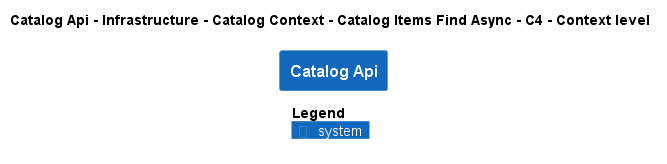

The diagram above was rendered by PlantUML. Its source (embedded in the PNG):
@startuml
!pragma layout smetana
!include ..\..\..\..\..\..\..\..\.c4s\C4_Context.puml

AddElementTag("state:new", $bgColor=green, $fontColor=#ffffff, $borderColor=green, $shadowing="False")
AddElementTag("state:changed", $bgColor=orange, $fontColor=#ffffff, $borderColor=orange, $shadowing="False")
AddElementTag("state:removed", $bgColor=red, $fontColor=#ffffff, $borderColor=red, $shadowing="False")

AddRelTag("state:new", $textColor=green, $lineColor=green)
AddRelTag("state:changed", $textColor=orange, $lineColor=orange)
AddRelTag("state:removed", $textColor=red, $lineColor=red)

SHOW_PERSON_PORTRAIT()
LAYOUT_TOP_DOWN()

skinparam linetype polyline

title Catalog Api - Infrastructure - Catalog Context - Catalog Items Find Async - C4 - Context level

System(dotnet.eShop.Architecture.SoftwareSystems.CatalogApi, "Catalog Api", "")



SHOW_LEGEND()
@enduml